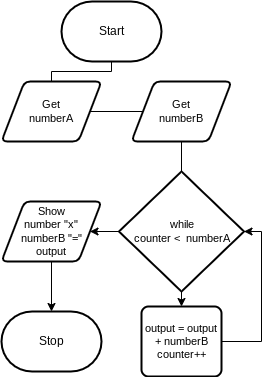

The diagram above was exported from draw.io. Its source (the exported page's mxGraphModel, read from the mxfile embedded in the PNG):
<mxGraphModel dx="846" dy="563" grid="1" gridSize="10" guides="1" tooltips="1" connect="1" arrows="1" fold="1" page="1" pageScale="1" pageWidth="850" pageHeight="1100" math="0" shadow="0">
  <root>
    <mxCell id="0" />
    <mxCell id="1" parent="0" />
    <mxCell id="2" value="Start" style="strokeWidth=2;html=1;shape=mxgraph.flowchart.terminator;whiteSpace=wrap;" parent="1" vertex="1">
      <mxGeometry x="480" y="40" width="100" height="60" as="geometry" />
    </mxCell>
    <mxCell id="3" value="Stop" style="strokeWidth=2;html=1;shape=mxgraph.flowchart.terminator;whiteSpace=wrap;" parent="1" vertex="1">
      <mxGeometry x="420" y="350" width="100" height="60" as="geometry" />
    </mxCell>
    <mxCell id="8" value="" style="edgeStyle=orthogonalEdgeStyle;html=1;rounded=0;endArrow=none;" edge="1" parent="1" source="2" target="6">
      <mxGeometry relative="1" as="geometry">
        <mxPoint x="530" y="100" as="sourcePoint" />
        <mxPoint x="530" y="470" as="targetPoint" />
      </mxGeometry>
    </mxCell>
    <mxCell id="6" value="Get&lt;br&gt;numberA" style="shape=parallelogram;html=1;strokeWidth=2;perimeter=parallelogramPerimeter;whiteSpace=wrap;rounded=1;arcSize=12;size=0.23;fontFamily=Helvetica;fontSize=11;fontColor=default;" vertex="1" parent="1">
      <mxGeometry x="420" y="120" width="100" height="60" as="geometry" />
    </mxCell>
    <mxCell id="9" value="" style="edgeStyle=orthogonalEdgeStyle;html=1;rounded=0;startArrow=none;endArrow=none;" edge="1" parent="1" source="6" target="7">
      <mxGeometry relative="1" as="geometry">
        <mxPoint x="530" y="200" as="sourcePoint" />
        <mxPoint x="530" y="470" as="targetPoint" />
      </mxGeometry>
    </mxCell>
    <mxCell id="7" value="Get&lt;br&gt;numberB" style="shape=parallelogram;html=1;strokeWidth=2;perimeter=parallelogramPerimeter;whiteSpace=wrap;rounded=1;arcSize=12;size=0.23;fontFamily=Helvetica;fontSize=11;fontColor=default;" vertex="1" parent="1">
      <mxGeometry x="550" y="120" width="100" height="60" as="geometry" />
    </mxCell>
    <mxCell id="10" value="" style="edgeStyle=orthogonalEdgeStyle;html=1;rounded=0;startArrow=none;endArrow=none;entryX=0.5;entryY=0;entryDx=0;entryDy=0;entryPerimeter=0;" edge="1" parent="1" source="7" target="12">
      <mxGeometry relative="1" as="geometry">
        <mxPoint x="530" y="260" as="sourcePoint" />
        <mxPoint x="530" y="290" as="targetPoint" />
      </mxGeometry>
    </mxCell>
    <mxCell id="18" style="edgeStyle=orthogonalEdgeStyle;shape=connector;rounded=0;html=1;labelBackgroundColor=default;strokeColor=default;fontFamily=Helvetica;fontSize=11;fontColor=default;endArrow=classic;" edge="1" parent="1" source="12" target="14">
      <mxGeometry relative="1" as="geometry" />
    </mxCell>
    <mxCell id="19" style="edgeStyle=orthogonalEdgeStyle;shape=connector;rounded=0;html=1;entryX=1;entryY=0.5;entryDx=0;entryDy=0;labelBackgroundColor=default;strokeColor=default;fontFamily=Helvetica;fontSize=11;fontColor=default;endArrow=classic;" edge="1" parent="1" source="12" target="16">
      <mxGeometry relative="1" as="geometry" />
    </mxCell>
    <mxCell id="12" value="while&lt;br&gt;counter &amp;lt;&amp;nbsp; numberA&lt;br&gt;" style="strokeWidth=2;html=1;shape=mxgraph.flowchart.decision;whiteSpace=wrap;fontFamily=Helvetica;fontSize=11;fontColor=default;" vertex="1" parent="1">
      <mxGeometry x="537.5" y="210" width="125" height="120" as="geometry" />
    </mxCell>
    <mxCell id="17" style="edgeStyle=orthogonalEdgeStyle;shape=connector;rounded=0;html=1;entryX=1;entryY=0.5;entryDx=0;entryDy=0;entryPerimeter=0;labelBackgroundColor=default;strokeColor=default;fontFamily=Helvetica;fontSize=11;fontColor=default;endArrow=classic;exitX=1;exitY=0.5;exitDx=0;exitDy=0;" edge="1" parent="1" source="14" target="12">
      <mxGeometry relative="1" as="geometry">
        <Array as="points">
          <mxPoint x="680" y="380" />
          <mxPoint x="680" y="270" />
        </Array>
      </mxGeometry>
    </mxCell>
    <mxCell id="14" value="output = output + numberB&lt;br&gt;counter++" style="rounded=1;whiteSpace=wrap;html=1;absoluteArcSize=1;arcSize=14;strokeWidth=2;fontFamily=Helvetica;fontSize=11;fontColor=default;" vertex="1" parent="1">
      <mxGeometry x="560" y="345" width="80" height="70" as="geometry" />
    </mxCell>
    <mxCell id="20" style="edgeStyle=orthogonalEdgeStyle;shape=connector;rounded=0;html=1;labelBackgroundColor=default;strokeColor=default;fontFamily=Helvetica;fontSize=11;fontColor=default;endArrow=classic;" edge="1" parent="1" source="16" target="3">
      <mxGeometry relative="1" as="geometry" />
    </mxCell>
    <mxCell id="16" value="Show&lt;br&gt;number &quot;x&quot; numberB &quot;=&quot;&lt;br&gt;output" style="shape=parallelogram;html=1;strokeWidth=2;perimeter=parallelogramPerimeter;whiteSpace=wrap;rounded=1;arcSize=12;size=0.23;fontFamily=Helvetica;fontSize=11;fontColor=default;" vertex="1" parent="1">
      <mxGeometry x="420" y="240" width="100" height="60" as="geometry" />
    </mxCell>
  </root>
</mxGraphModel>